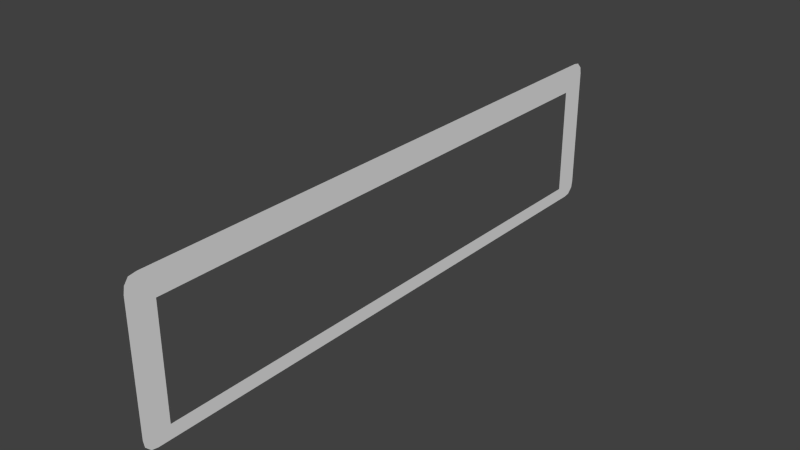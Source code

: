 # Source: hangar_entrance.blend  (saved by Blender 2.69.0; exported with 4.5.12 LTS)
import bpy
from mathutils import Matrix  # noqa: F401  (used for matrix-valued properties, if any)

bpy.ops.wm.read_factory_settings(use_empty=True)
scene = bpy.context.scene
scene.name = 'Scene'

# ---- collections
col_collection_1 = bpy.data.collections.new('Collection 1'); scene.collection.children.link(col_collection_1)

# ---- world
world_world = bpy.data.worlds.new('World'); scene.world = world_world
world_world.color = (0.05088, 0.05088, 0.05088)
world_world.use_sun_shadow = False
world_world.sun_shadow_jitter_overblur = 0.0
world_world.cycles.sampling_method = 'MANUAL'
world_world.cycles.sample_map_resolution = 256

# ---- meshes
me_plane = bpy.data.meshes.new('Plane')
me_plane.from_pydata([(8.017, -28.27, 9.604), (8.017, -28.27, 8.297), (8.017, -28.27, 6.99), (8.017, -28.27, 5.683), (8.017, -28.27, 4.376), (8.017, -28.27, 3.069), (8.017, -28.27, 1.762), (8.017, -28.27, 0.4545), (8.017, -28.27, -0.8527), (8.017, -28.27, -2.16), (8.017, 27.69, 9.604), (8.017, 27.69, 8.297), (8.017, 27.69, 6.99), (8.017, 27.69, 5.683), (8.017, 27.69, 4.376), (8.017, 27.69, 3.069), (8.017, 27.69, 1.762), (8.017, 27.69, 0.4545), (8.017, 27.69, -0.8527), (8.017, 27.69, -2.16), (8.017, 25.19, -3.467), (8.017, 19.53, -3.467), (8.017, 13.86, -3.467), (8.017, 8.2, -3.467), (8.017, 2.536, -3.467), (8.017, -3.128, -3.467), (8.017, -8.792, -3.467), (8.017, -14.46, -3.467), (8.017, -20.12, -3.467), (8.017, -25.78, -3.467), (8.017, -25.78, 10.91), (8.017, -20.12, 10.91), (8.017, -14.46, 10.91), (8.017, -8.792, 10.91), (8.017, -3.128, 10.91), (8.017, 2.536, 10.91), (8.017, 8.2, 10.91), (8.017, 13.86, 10.91), (8.017, 19.53, 10.91), (8.017, 25.19, 10.91), (8.017, -25.78, -2.16), (8.017, -20.12, -2.16), (8.017, -14.46, -2.16), (8.017, -8.792, -2.16), (8.017, -3.128, -2.16), (8.017, 2.536, -2.16), (8.017, 8.2, -2.16), (8.017, 13.86, -2.16), (8.017, 19.53, -2.16), (8.017, 25.19, -2.16), (8.017, -25.78, -0.8527), (8.017, 25.19, -0.8527), (8.017, -25.78, 0.4545), (8.017, 25.19, 0.4545), (8.017, -25.78, 1.762), (8.017, 25.19, 1.762), (8.017, -25.78, 3.069), (8.017, 25.19, 3.069), (8.017, -25.78, 4.376), (8.017, 25.19, 4.376), (8.017, -25.78, 5.683), (8.017, 25.19, 5.683), (8.017, -25.78, 6.99), (8.017, -27.77, 10.8), (8.017, -28.16, 10.26), (8.017, -27.03, 10.91), (8.017, 25.19, 6.99), (8.017, -25.78, 8.297), (8.017, -20.12, 8.297), (8.017, -14.46, 8.297), (8.017, -8.792, 8.297), (8.017, -3.128, 8.297), (8.017, 2.536, 8.297), (8.017, 8.2, 8.297), (8.017, 13.86, 8.297), (8.017, 19.53, 8.297), (8.017, 25.19, 8.297), (8.017, -25.78, 9.604), (8.017, -20.12, 9.604), (8.017, -14.46, 9.604), (8.017, -8.792, 9.604), (8.017, -3.128, 9.604), (8.017, 2.536, 9.604), (8.017, 8.2, 9.604), (8.017, 13.86, 9.604), (8.017, 19.53, 9.604), (8.017, 25.19, 9.604), (8.017, 26.44, 10.91), (8.017, 27.06, 10.8), (8.017, 27.58, 10.26), (8.017, 26.44, -3.467), (8.017, 27.58, -2.813), (8.017, 27.06, -3.355), (8.017, -27.03, -3.467), (8.017, -28.16, -2.813), (8.017, -27.65, -3.355)], [], [(49, 51, 18, 19), (51, 53, 17, 18), (53, 55, 16, 17), (55, 57, 15, 16), (57, 59, 14, 15), (59, 61, 13, 14), (61, 66, 12, 13), (66, 76, 11, 12), (76, 86, 10, 11), (94, 9, 40, 29, 93, 95), (29, 40, 41, 28), (28, 41, 42, 27), (27, 42, 43, 26), (26, 43, 44, 25), (25, 44, 45, 24), (24, 45, 46, 23), (23, 46, 47, 22), (22, 47, 48, 21), (21, 48, 49, 20), (9, 8, 50, 40), (8, 7, 52, 50), (7, 6, 54, 52), (6, 5, 56, 54), (5, 4, 58, 56), (4, 3, 60, 58), (3, 2, 62, 60), (2, 1, 67, 62), (0, 64, 63, 65, 30, 77), (1, 0, 77, 67), (67, 77, 78, 68), (68, 78, 79, 69), (69, 79, 80, 70), (70, 80, 81, 71), (71, 81, 82, 72), (72, 82, 83, 73), (73, 83, 84, 74), (74, 84, 85, 75), (75, 85, 86, 76), (77, 30, 31, 78), (78, 31, 32, 79), (79, 32, 33, 80), (80, 33, 34, 81), (81, 34, 35, 82), (82, 35, 36, 83), (83, 36, 37, 84), (84, 37, 38, 85), (85, 38, 39, 86), (86, 39, 87, 88, 89, 10), (20, 49, 19, 91, 92, 90)])
_uv = me_plane.uv_layers.new(name='UVMap')
_uv.uv.foreach_set('vector', [0.9553, 0.6042, 0.9553, 0.5808, 0.9999, 0.5808, 0.9999, 0.6042, 0.9553, 0.5808, 0.9553, 0.5575, 0.9999, 0.5575, 0.9999, 0.5808, 0.9553, 0.5575, 0.9554, 0.5341, 0.9999, 0.5341, 0.9999, 0.5575, 0.9554, 0.5341, 0.9554, 0.5108, 0.9999, 0.5108, 0.9999, 0.5341, 0.9554, 0.5108, 0.9554, 0.4874, 0.9999, 0.4874, 0.9999, 0.5108, 0.9554, 0.4874, 0.9554, 0.4641, 0.9999, 0.4641, 0.9999, 0.4874, 0.9554, 0.4641, 0.9554, 0.4407, 0.9999, 0.4407, 0.9999, 0.4641, 0.9554, 0.4407, 0.9554, 0.4174, 0.9999, 0.4174, 0.9999, 0.4407, 0.9554, 0.4174, 0.9554, 0.394, 0.9999, 0.394, 0.9999, 0.4174, 0.002051, 0.6158, 5.069e-05, 0.6041, 0.04452, 0.6041, 0.04452, 0.6275, 0.02228, 0.6275, 0.01117, 0.6255, 0.04452, 0.6275, 0.04452, 0.6041, 0.1457, 0.6041, 0.1457, 0.6275, 0.1457, 0.6275, 0.1457, 0.6041, 0.2469, 0.6041, 0.2469, 0.6275, 0.2469, 0.6275, 0.2469, 0.6041, 0.3481, 0.6042, 0.3481, 0.6275, 0.3481, 0.6275, 0.3481, 0.6042, 0.4493, 0.6042, 0.4493, 0.6275, 0.4493, 0.6275, 0.4493, 0.6042, 0.5505, 0.6042, 0.5505, 0.6275, 0.5505, 0.6275, 0.5505, 0.6042, 0.6517, 0.6042, 0.6517, 0.6275, 0.6517, 0.6275, 0.6517, 0.6042, 0.7529, 0.6042, 0.7529, 0.6275, 0.7529, 0.6275, 0.7529, 0.6042, 0.8541, 0.6042, 0.8541, 0.6275, 0.8541, 0.6275, 0.8541, 0.6042, 0.9553, 0.6042, 0.9553, 0.6275, 5.069e-05, 0.6041, 5.307e-05, 0.5808, 0.04452, 0.5808, 0.04452, 0.6041, 5.307e-05, 0.5808, 5.546e-05, 0.5574, 0.04453, 0.5574, 0.04452, 0.5808, 5.546e-05, 0.5574, 5.771e-05, 0.5341, 0.04453, 0.5341, 0.04453, 0.5574, 5.771e-05, 0.5341, 5.969e-05, 0.5107, 0.04453, 0.5107, 0.04453, 0.5341, 5.969e-05, 0.5107, 6.159e-05, 0.4874, 0.04453, 0.4874, 0.04453, 0.5107, 6.159e-05, 0.4874, 6.337e-05, 0.464, 0.04453, 0.464, 0.04453, 0.4874, 6.337e-05, 0.464, 6.534e-05, 0.4406, 0.04454, 0.4407, 0.04453, 0.464, 6.534e-05, 0.4406, 6.725e-05, 0.4173, 0.04454, 0.4173, 0.04454, 0.4407, 6.909e-05, 0.3939, 0.002071, 0.3823, 0.009026, 0.3726, 0.02231, 0.3706, 0.04454, 0.3706, 0.04454, 0.3939, 6.725e-05, 0.4173, 6.909e-05, 0.3939, 0.04454, 0.3939, 0.04454, 0.4173, 0.04454, 0.4173, 0.04454, 0.3939, 0.1457, 0.394, 0.1457, 0.4173, 0.1457, 0.4173, 0.1457, 0.394, 0.2469, 0.394, 0.2469, 0.4173, 0.2469, 0.4173, 0.2469, 0.394, 0.3481, 0.394, 0.3481, 0.4173, 0.3481, 0.4173, 0.3481, 0.394, 0.4493, 0.394, 0.4493, 0.4173, 0.4493, 0.4173, 0.4493, 0.394, 0.5505, 0.394, 0.5505, 0.4173, 0.5505, 0.4173, 0.5505, 0.394, 0.6517, 0.394, 0.6517, 0.4173, 0.6517, 0.4173, 0.6517, 0.394, 0.7529, 0.394, 0.7529, 0.4173, 0.7529, 0.4173, 0.7529, 0.394, 0.8542, 0.394, 0.8541, 0.4173, 0.8541, 0.4173, 0.8542, 0.394, 0.9554, 0.394, 0.9554, 0.4174, 0.04454, 0.3939, 0.04454, 0.3706, 0.1457, 0.3706, 0.1457, 0.394, 0.1457, 0.394, 0.1457, 0.3706, 0.2469, 0.3706, 0.2469, 0.394, 0.2469, 0.394, 0.2469, 0.3706, 0.3481, 0.3706, 0.3481, 0.394, 0.3481, 0.394, 0.3481, 0.3706, 0.4493, 0.3706, 0.4493, 0.394, 0.4493, 0.394, 0.4493, 0.3706, 0.5505, 0.3706, 0.5505, 0.394, 0.5505, 0.394, 0.5505, 0.3706, 0.6517, 0.3706, 0.6517, 0.394, 0.6517, 0.394, 0.6517, 0.3706, 0.7529, 0.3706, 0.7529, 0.394, 0.7529, 0.394, 0.7529, 0.3706, 0.8542, 0.3706, 0.8542, 0.394, 0.8542, 0.394, 0.8542, 0.3706, 0.9554, 0.3706, 0.9554, 0.394, 0.9554, 0.394, 0.9554, 0.3706, 0.9777, 0.3706, 0.9888, 0.3726, 0.9979, 0.3823, 0.9999, 0.394, 0.9553, 0.6275, 0.9553, 0.6042, 0.9999, 0.6042, 0.9979, 0.6159, 0.9888, 0.6255, 0.9776, 0.6275])
me_plane.use_remesh_preserve_volume = False
me_plane.use_remesh_preserve_attributes = False
me_plane.use_mirror_vertex_groups = False
me_plane.update()

# ---- objects
ob_glow_ring = bpy.data.objects.new('Glow Ring', me_plane)

# ---- transforms, parenting, visibility, modifiers, constraints
ob_glow_ring.location = (-47.37, 0.3952, 2.384)
ob_glow_ring.lineart.crease_threshold = 0.0

# ---- collection membership
col_collection_1.objects.link(ob_glow_ring)

# ---- scene / render settings (as saved in the file)
scene.frame_start = 1; scene.frame_end = 250; scene.frame_set(1)
scene.render.engine = 'BLENDER_EEVEE_NEXT'
scene.render.image_settings.compression = 90
scene.render.resolution_percentage = 50
scene.render.dither_intensity = 0.0
scene.cycles.use_denoising = False
scene.cycles.samples = 10
scene.cycles.sampling_pattern = 'TABULATED_SOBOL'
scene.cycles.light_sampling_threshold = 0.0
scene.cycles.use_adaptive_sampling = False
scene.cycles.use_light_tree = False
scene.cycles.blur_glossy = 0.0
scene.cycles.volume_bounces = 1
scene.cycles.pixel_filter_type = 'GAUSSIAN'
scene.cycles.sample_clamp_indirect = 0.0
scene.view_settings.view_transform = 'Standard'
bpy.context.view_layer.update()

# ---- added for rendering (the .blend has no active camera and no usable light): camera, sun
cam_auto = bpy.data.cameras.new('AutoCamera')
cam_auto.lens = 50.0
cam_auto.sensor_width = 36.0
cam_auto.clip_end = 1000.0
ob_auto_camera = bpy.data.objects.new('AutoCamera', cam_auto)
scene.collection.objects.link(ob_auto_camera)
ob_auto_camera.location = (14.1041, -64.0491, 48.8738)
ob_auto_camera.rotation_euler = (1.09748, -7.21219e-08, 0.694738)
scene.camera = ob_auto_camera
light_auto_sun = bpy.data.lights.new('AutoSun', 'SUN')
light_auto_sun.energy = 3.0
light_auto_sun.angle = 0.0523599
ob_auto_sun = bpy.data.objects.new('AutoSun', light_auto_sun)
scene.collection.objects.link(ob_auto_sun)
ob_auto_sun.rotation_euler = (0.872665, 0.174533, 0.523599)
bpy.context.view_layer.update()
